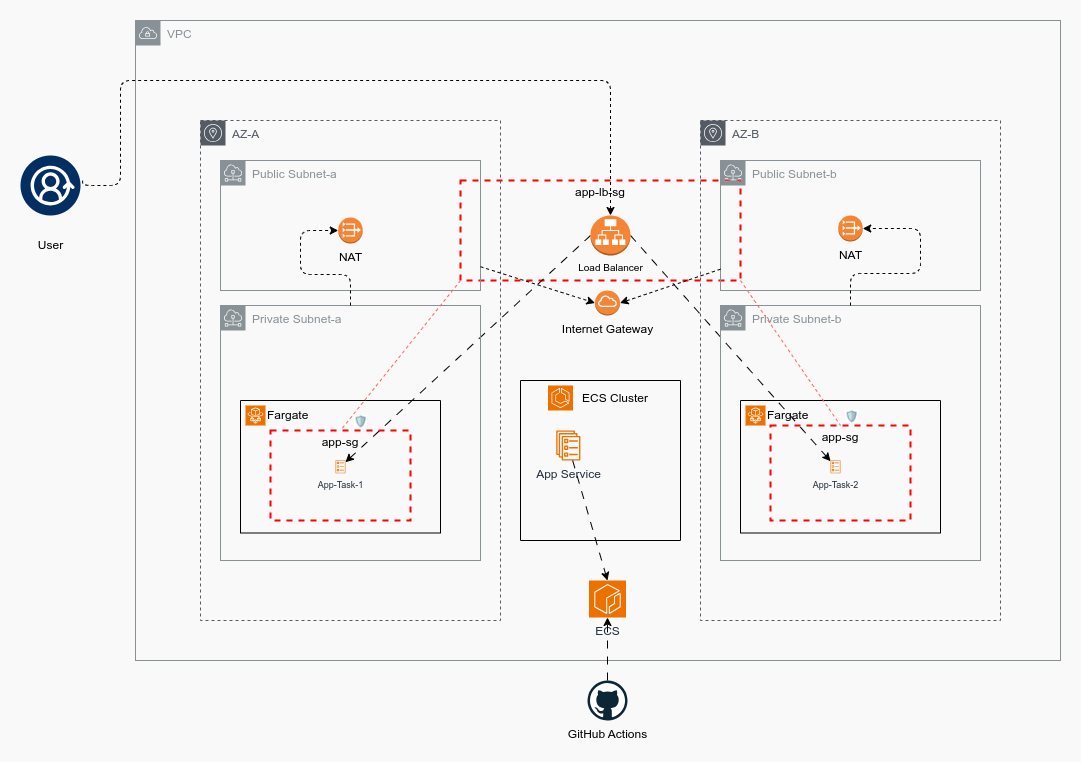

The diagram above was exported from draw.io. Its source (the exported page's mxGraphModel, read from the mxfile embedded in the PNG):
<mxGraphModel dx="1520" dy="1175" grid="1" gridSize="20" guides="1" tooltips="1" connect="1" arrows="1" fold="1" page="0" pageScale="1" pageWidth="1100" pageHeight="850" background="#F9F9F9" math="0" shadow="1">
  <root>
    <mxCell id="0" />
    <mxCell id="1" parent="0" />
    <mxCell id="152" value="AZ-B" style="outlineConnect=0;gradientColor=none;html=1;whiteSpace=wrap;fontSize=12;fontStyle=0;shape=mxgraph.aws4.group;grIcon=mxgraph.aws4.group_availability_zone;strokeColor=#545B64;fillColor=none;verticalAlign=top;align=left;spacingLeft=30;fontColor=#545B64;dashed=1;" vertex="1" parent="1">
      <mxGeometry x="820" width="300" height="500" as="geometry" />
    </mxCell>
    <mxCell id="182" value="app-lb-sg" style="fontStyle=0;verticalAlign=top;align=center;spacingTop=-2;fillColor=none;rounded=0;whiteSpace=wrap;html=1;strokeColor=#FF0000;strokeWidth=2;dashed=1;container=1;collapsible=0;expand=0;recursiveResize=0;" vertex="1" parent="1">
      <mxGeometry x="580" y="60" width="280" height="100" as="geometry" />
    </mxCell>
    <mxCell id="164" value="VPC" style="outlineConnect=0;gradientColor=none;html=1;whiteSpace=wrap;fontSize=12;fontStyle=0;shape=mxgraph.aws4.group;grIcon=mxgraph.aws4.group_vpc;strokeColor=#879196;fillColor=none;verticalAlign=top;align=left;spacingLeft=30;fontColor=#879196;dashed=0;" vertex="1" parent="1">
      <mxGeometry x="255" y="-100" width="925" height="640" as="geometry" />
    </mxCell>
    <mxCell id="119" value="AZ-A" style="outlineConnect=0;gradientColor=none;html=1;whiteSpace=wrap;fontSize=12;fontStyle=0;shape=mxgraph.aws4.group;grIcon=mxgraph.aws4.group_availability_zone;strokeColor=#545B64;fillColor=none;verticalAlign=top;align=left;spacingLeft=30;fontColor=#545B64;dashed=1;" vertex="1" parent="1">
      <mxGeometry x="320" width="300" height="500" as="geometry" />
    </mxCell>
    <mxCell id="145" style="edgeStyle=none;html=1;dashed=1;dashPattern=8 8;flowAnimation=1;exitX=0;exitY=0.5;exitDx=0;exitDy=0;exitPerimeter=0;" edge="1" parent="1" source="120" target="144">
      <mxGeometry relative="1" as="geometry" />
    </mxCell>
    <mxCell id="159" style="edgeStyle=none;html=1;exitX=1;exitY=0.5;exitDx=0;exitDy=0;exitPerimeter=0;dashed=1;dashPattern=8 8;flowAnimation=1;" edge="1" parent="1" source="120" target="158">
      <mxGeometry relative="1" as="geometry" />
    </mxCell>
    <mxCell id="120" value="Load Balancer" style="outlineConnect=0;dashed=0;verticalLabelPosition=bottom;verticalAlign=top;align=center;html=1;shape=mxgraph.aws3.application_load_balancer;fillColor=#F58534;gradientColor=none;fontSize=10;" vertex="1" parent="1">
      <mxGeometry x="710" y="95" width="40" height="40" as="geometry" />
    </mxCell>
    <mxCell id="121" value="User" style="verticalLabelPosition=bottom;aspect=fixed;html=1;shape=mxgraph.salesforce.customer_3602;" vertex="1" parent="1">
      <mxGeometry x="140" y="35" width="60" height="60" as="geometry" />
    </mxCell>
    <mxCell id="130" value="Public Subnet-a" style="outlineConnect=0;gradientColor=none;html=1;whiteSpace=wrap;fontSize=12;fontStyle=0;shape=mxgraph.aws4.group;grIcon=mxgraph.aws4.group_subnet;strokeColor=#879196;fillColor=none;verticalAlign=top;align=left;spacingLeft=30;fontColor=#879196;dashed=0;" vertex="1" parent="1">
      <mxGeometry x="340" y="40" width="260" height="130" as="geometry" />
    </mxCell>
    <mxCell id="133" value="Private Subnet-a" style="outlineConnect=0;gradientColor=none;html=1;whiteSpace=wrap;fontSize=12;fontStyle=0;shape=mxgraph.aws4.group;grIcon=mxgraph.aws4.group_subnet;strokeColor=#879196;fillColor=none;verticalAlign=top;align=left;spacingLeft=30;fontColor=#879196;dashed=0;" vertex="1" parent="1">
      <mxGeometry x="340" y="185" width="260" height="255" as="geometry" />
    </mxCell>
    <mxCell id="137" value="" style="swimlane;startSize=0;" vertex="1" parent="1">
      <mxGeometry x="640" y="260" width="160" height="160" as="geometry" />
    </mxCell>
    <mxCell id="134" value="" style="points=[[0,0,0],[0.25,0,0],[0.5,0,0],[0.75,0,0],[1,0,0],[0,1,0],[0.25,1,0],[0.5,1,0],[0.75,1,0],[1,1,0],[0,0.25,0],[0,0.5,0],[0,0.75,0],[1,0.25,0],[1,0.5,0],[1,0.75,0]];outlineConnect=0;fontColor=#232F3E;fillColor=#ED7100;strokeColor=#ffffff;dashed=0;verticalLabelPosition=bottom;verticalAlign=top;align=center;html=1;fontSize=12;fontStyle=0;aspect=fixed;shape=mxgraph.aws4.resourceIcon;resIcon=mxgraph.aws4.ecs;" vertex="1" parent="137">
      <mxGeometry x="27.5" y="5" width="25" height="25" as="geometry" />
    </mxCell>
    <mxCell id="138" value="ECS Cluster" style="text;html=1;align=left;verticalAlign=middle;whiteSpace=wrap;rounded=0;" vertex="1" parent="137">
      <mxGeometry x="60" y="2.5" width="75" height="30" as="geometry" />
    </mxCell>
    <mxCell id="140" value="App Service" style="outlineConnect=0;fontColor=#232F3E;gradientColor=none;fillColor=#ED7100;strokeColor=none;dashed=0;verticalLabelPosition=bottom;verticalAlign=top;align=center;html=1;fontSize=12;fontStyle=0;aspect=fixed;pointerEvents=1;shape=mxgraph.aws4.ecs_service;" vertex="1" parent="137">
      <mxGeometry x="35.620000000000005" y="50" width="24.38" height="30" as="geometry" />
    </mxCell>
    <mxCell id="142" value="" style="swimlane;startSize=0;" vertex="1" parent="1">
      <mxGeometry x="360" y="280" width="200" height="132.5" as="geometry" />
    </mxCell>
    <mxCell id="141" value="" style="points=[[0,0,0],[0.25,0,0],[0.5,0,0],[0.75,0,0],[1,0,0],[0,1,0],[0.25,1,0],[0.5,1,0],[0.75,1,0],[1,1,0],[0,0.25,0],[0,0.5,0],[0,0.75,0],[1,0.25,0],[1,0.5,0],[1,0.75,0]];outlineConnect=0;fontColor=#232F3E;fillColor=#ED7100;strokeColor=#ffffff;dashed=0;verticalLabelPosition=bottom;verticalAlign=top;align=center;html=1;fontSize=12;fontStyle=0;aspect=fixed;shape=mxgraph.aws4.resourceIcon;resIcon=mxgraph.aws4.fargate;" vertex="1" parent="142">
      <mxGeometry x="5" y="5" width="20" height="20" as="geometry" />
    </mxCell>
    <mxCell id="143" value="Fargate" style="text;html=1;align=left;verticalAlign=middle;whiteSpace=wrap;rounded=0;" vertex="1" parent="142">
      <mxGeometry x="25" width="75" height="30" as="geometry" />
    </mxCell>
    <mxCell id="144" value="App-Task-1" style="outlineConnect=0;fontColor=#232F3E;gradientColor=none;fillColor=#ED7100;strokeColor=none;dashed=0;verticalLabelPosition=bottom;verticalAlign=top;align=center;html=1;fontSize=9;fontStyle=0;aspect=fixed;pointerEvents=1;shape=mxgraph.aws4.ecs_task;" vertex="1" parent="142">
      <mxGeometry x="95" y="59.769999999999996" width="10" height="12.97" as="geometry" />
    </mxCell>
    <mxCell id="183" value="app-sg" style="fontStyle=0;verticalAlign=top;align=center;spacingTop=-2;fillColor=none;rounded=0;whiteSpace=wrap;html=1;strokeColor=#FF0000;strokeWidth=2;dashed=1;container=1;collapsible=0;expand=0;recursiveResize=0;" vertex="1" parent="142">
      <mxGeometry x="30" y="30" width="140" height="90" as="geometry" />
    </mxCell>
    <mxCell id="153" value="Public Subnet-b" style="outlineConnect=0;gradientColor=none;html=1;whiteSpace=wrap;fontSize=12;fontStyle=0;shape=mxgraph.aws4.group;grIcon=mxgraph.aws4.group_subnet;strokeColor=#879196;fillColor=none;verticalAlign=top;align=left;spacingLeft=30;fontColor=#879196;dashed=0;" vertex="1" parent="1">
      <mxGeometry x="840" y="40" width="260" height="130" as="geometry" />
    </mxCell>
    <mxCell id="154" value="Private Subnet-b" style="outlineConnect=0;gradientColor=none;html=1;whiteSpace=wrap;fontSize=12;fontStyle=0;shape=mxgraph.aws4.group;grIcon=mxgraph.aws4.group_subnet;strokeColor=#879196;fillColor=none;verticalAlign=top;align=left;spacingLeft=30;fontColor=#879196;dashed=0;" vertex="1" parent="1">
      <mxGeometry x="840" y="185" width="260" height="255" as="geometry" />
    </mxCell>
    <mxCell id="155" value="" style="swimlane;startSize=0;" vertex="1" parent="1">
      <mxGeometry x="860" y="280" width="200" height="132.5" as="geometry" />
    </mxCell>
    <mxCell id="156" value="" style="points=[[0,0,0],[0.25,0,0],[0.5,0,0],[0.75,0,0],[1,0,0],[0,1,0],[0.25,1,0],[0.5,1,0],[0.75,1,0],[1,1,0],[0,0.25,0],[0,0.5,0],[0,0.75,0],[1,0.25,0],[1,0.5,0],[1,0.75,0]];outlineConnect=0;fontColor=#232F3E;fillColor=#ED7100;strokeColor=#ffffff;dashed=0;verticalLabelPosition=bottom;verticalAlign=top;align=center;html=1;fontSize=12;fontStyle=0;aspect=fixed;shape=mxgraph.aws4.resourceIcon;resIcon=mxgraph.aws4.fargate;" vertex="1" parent="155">
      <mxGeometry x="5" y="5" width="20" height="20" as="geometry" />
    </mxCell>
    <mxCell id="157" value="Fargate" style="text;html=1;align=left;verticalAlign=middle;whiteSpace=wrap;rounded=0;" vertex="1" parent="155">
      <mxGeometry x="25" width="75" height="30" as="geometry" />
    </mxCell>
    <mxCell id="158" value="App-Task-2" style="outlineConnect=0;fontColor=#232F3E;gradientColor=none;fillColor=#ED7100;strokeColor=none;dashed=0;verticalLabelPosition=bottom;verticalAlign=top;align=center;html=1;fontSize=9;fontStyle=0;aspect=fixed;pointerEvents=1;shape=mxgraph.aws4.ecs_task;" vertex="1" parent="155">
      <mxGeometry x="90" y="59.769999999999996" width="10" height="12.97" as="geometry" />
    </mxCell>
    <mxCell id="185" value="app-sg" style="fontStyle=0;verticalAlign=top;align=center;spacingTop=-2;fillColor=none;rounded=0;whiteSpace=wrap;html=1;strokeColor=#FF0000;strokeWidth=2;dashed=1;container=1;collapsible=0;expand=0;recursiveResize=0;" vertex="1" parent="155">
      <mxGeometry x="30" y="25" width="140" height="95" as="geometry" />
    </mxCell>
    <mxCell id="160" value="ECS" style="points=[[0,0,0],[0.25,0,0],[0.5,0,0],[0.75,0,0],[1,0,0],[0,1,0],[0.25,1,0],[0.5,1,0],[0.75,1,0],[1,1,0],[0,0.25,0],[0,0.5,0],[0,0.75,0],[1,0.25,0],[1,0.5,0],[1,0.75,0]];outlineConnect=0;fontColor=#232F3E;fillColor=#ED7100;strokeColor=#ffffff;dashed=0;verticalLabelPosition=bottom;verticalAlign=top;align=center;html=1;fontSize=12;fontStyle=0;aspect=fixed;shape=mxgraph.aws4.resourceIcon;resIcon=mxgraph.aws4.ecr;" vertex="1" parent="1">
      <mxGeometry x="708.5" y="460" width="37" height="37" as="geometry" />
    </mxCell>
    <mxCell id="162" style="edgeStyle=none;html=1;entryX=0.5;entryY=0;entryDx=0;entryDy=0;entryPerimeter=0;dashed=1;dashPattern=8 8;flowAnimation=1;" edge="1" parent="1" source="140" target="160">
      <mxGeometry relative="1" as="geometry" />
    </mxCell>
    <mxCell id="163" value="" style="edgeStyle=orthogonalEdgeStyle;html=1;dashed=1;flowAnimation=1;exitX=1.035;exitY=0.419;exitDx=0;exitDy=0;exitPerimeter=0;entryX=0.5;entryY=0;entryDx=0;entryDy=0;entryPerimeter=0;" edge="1" parent="1" source="121" target="120">
      <mxGeometry relative="1" as="geometry">
        <mxPoint x="2" y="45" as="sourcePoint" />
        <mxPoint x="730" y="95" as="targetPoint" />
        <Array as="points">
          <mxPoint x="202" y="65" />
          <mxPoint x="240" y="65" />
          <mxPoint x="240" y="-40" />
          <mxPoint x="730" y="-40" />
        </Array>
      </mxGeometry>
    </mxCell>
    <mxCell id="165" value="GitHub Actions" style="dashed=0;outlineConnect=0;html=1;align=center;labelPosition=center;verticalLabelPosition=bottom;verticalAlign=top;shape=mxgraph.weblogos.github;" vertex="1" parent="1">
      <mxGeometry x="707" y="560" width="40" height="40" as="geometry" />
    </mxCell>
    <mxCell id="166" style="edgeStyle=none;html=1;entryX=0.5;entryY=1;entryDx=0;entryDy=0;entryPerimeter=0;dashed=1;dashPattern=8 8;flowAnimation=1;" edge="1" parent="1" source="165" target="160">
      <mxGeometry relative="1" as="geometry" />
    </mxCell>
    <mxCell id="168" value="Internet Gateway" style="outlineConnect=0;dashed=0;verticalLabelPosition=bottom;verticalAlign=top;align=center;html=1;shape=mxgraph.aws3.internet_gateway;fillColor=#F58536;gradientColor=none;" vertex="1" parent="1">
      <mxGeometry x="714.5" y="170" width="25" height="25" as="geometry" />
    </mxCell>
    <mxCell id="171" value="NAT" style="outlineConnect=0;dashed=0;verticalLabelPosition=bottom;verticalAlign=top;align=center;html=1;shape=mxgraph.aws3.vpc_nat_gateway;fillColor=#F58534;gradientColor=none;" vertex="1" parent="1">
      <mxGeometry x="457.75" y="97" width="24.5" height="26" as="geometry" />
    </mxCell>
    <mxCell id="172" value="NAT" style="outlineConnect=0;dashed=0;verticalLabelPosition=bottom;verticalAlign=top;align=center;html=1;shape=mxgraph.aws3.vpc_nat_gateway;fillColor=#F58534;gradientColor=none;" vertex="1" parent="1">
      <mxGeometry x="957.75" y="95" width="24.5" height="26" as="geometry" />
    </mxCell>
    <mxCell id="174" style="edgeStyle=orthogonalEdgeStyle;html=1;entryX=0;entryY=0.5;entryDx=0;entryDy=0;entryPerimeter=0;dashed=1;flowAnimation=1;" edge="1" parent="1" source="133" target="171">
      <mxGeometry relative="1" as="geometry">
        <Array as="points">
          <mxPoint x="470" y="154" />
          <mxPoint x="420" y="154" />
          <mxPoint x="420" y="110" />
        </Array>
      </mxGeometry>
    </mxCell>
    <mxCell id="175" style="edgeStyle=orthogonalEdgeStyle;html=1;entryX=1;entryY=0.5;entryDx=0;entryDy=0;entryPerimeter=0;dashed=1;flowAnimation=1;" edge="1" parent="1" source="154" target="172">
      <mxGeometry relative="1" as="geometry">
        <Array as="points">
          <mxPoint x="970" y="153" />
          <mxPoint x="1040" y="153" />
          <mxPoint x="1040" y="108" />
        </Array>
      </mxGeometry>
    </mxCell>
    <mxCell id="176" style="edgeStyle=none;html=1;entryX=0;entryY=0.5;entryDx=0;entryDy=0;entryPerimeter=0;dashed=1;flowAnimation=1;" edge="1" parent="1" source="130" target="168">
      <mxGeometry relative="1" as="geometry" />
    </mxCell>
    <mxCell id="178" style="edgeStyle=none;html=1;entryX=1;entryY=0.5;entryDx=0;entryDy=0;entryPerimeter=0;dashed=1;flowAnimation=1;" edge="1" parent="1" source="153" target="168">
      <mxGeometry relative="1" as="geometry" />
    </mxCell>
    <mxCell id="186" style="edgeStyle=none;html=1;exitX=0;exitY=1;exitDx=0;exitDy=0;entryX=0.5;entryY=0;entryDx=0;entryDy=0;dashed=1;strokeColor=#FF6666;flowAnimation=1;endArrow=none;endFill=0;" edge="1" parent="1" source="182" target="183">
      <mxGeometry relative="1" as="geometry" />
    </mxCell>
    <mxCell id="189" value="🛡" style="edgeLabel;html=1;align=center;verticalAlign=middle;resizable=0;points=[];" vertex="1" connectable="0" parent="186">
      <mxGeometry x="0.0893" y="3" relative="1" as="geometry">
        <mxPoint x="-37" y="57" as="offset" />
      </mxGeometry>
    </mxCell>
    <mxCell id="190" style="edgeStyle=none;html=1;entryX=0.5;entryY=0;entryDx=0;entryDy=0;exitX=1;exitY=1;exitDx=0;exitDy=0;fontColor=#FF6666;strokeColor=#FF6666;endArrow=none;endFill=0;flowAnimation=1;dashed=1;" edge="1" parent="1" source="182" target="185">
      <mxGeometry relative="1" as="geometry" />
    </mxCell>
    <mxCell id="191" value="🛡" style="edgeLabel;html=1;align=center;verticalAlign=middle;resizable=0;points=[];" vertex="1" connectable="0" parent="190">
      <mxGeometry x="-0.721" relative="1" as="geometry">
        <mxPoint x="96" y="115" as="offset" />
      </mxGeometry>
    </mxCell>
  </root>
</mxGraphModel>